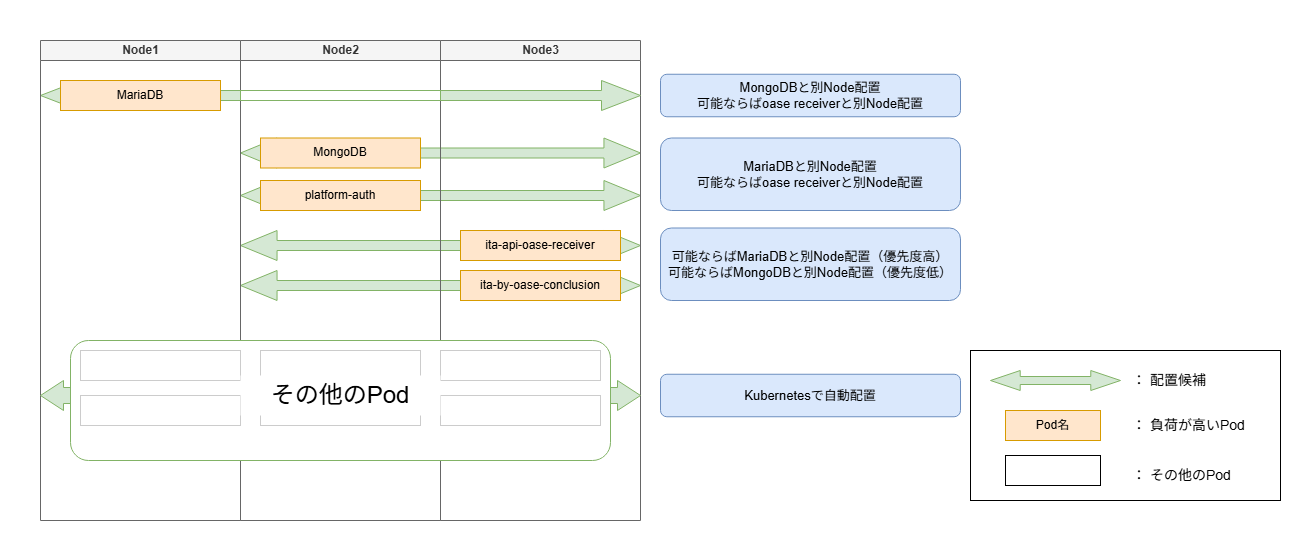

The diagram above was exported from draw.io. Its source (the exported page's mxGraphModel, read from the mxfile embedded in the PNG):
<mxGraphModel dx="1094" dy="1424" grid="1" gridSize="10" guides="1" tooltips="1" connect="1" arrows="1" fold="1" page="1" pageScale="1" pageWidth="800" pageHeight="800" background="#FFFFFF" math="0" shadow="0">
  <root>
    <mxCell id="0" />
    <mxCell id="1" parent="0" />
    <mxCell id="62" value="" style="rounded=0;whiteSpace=wrap;html=1;strokeColor=none;movable=1;resizable=1;rotatable=1;deletable=1;editable=1;locked=0;connectable=1;" parent="1" vertex="1">
      <mxGeometry x="40" y="-160" width="1310" height="540" as="geometry" />
    </mxCell>
    <mxCell id="24" value="" style="shape=doubleArrow;whiteSpace=wrap;html=1;arrowWidth=0.3333333333333333;arrowSize=0.09137931034482759;movable=1;resizable=1;rotatable=1;deletable=1;editable=1;locked=0;connectable=1;fillColor=#d5e8d4;strokeColor=#82b366;" parent="1" vertex="1">
      <mxGeometry x="280" y="110" width="400" height="30" as="geometry" />
    </mxCell>
    <mxCell id="23" value="" style="shape=doubleArrow;whiteSpace=wrap;html=1;arrowWidth=0.3333333333333333;arrowSize=0.09137931034482759;movable=1;resizable=1;rotatable=1;deletable=1;editable=1;locked=0;connectable=1;fillColor=#d5e8d4;strokeColor=#82b366;" parent="1" vertex="1">
      <mxGeometry x="280" y="70" width="400" height="30" as="geometry" />
    </mxCell>
    <mxCell id="18" value="" style="shape=doubleArrow;whiteSpace=wrap;html=1;arrowWidth=0.3333333333333333;arrowSize=0.09137931034482759;movable=1;resizable=1;rotatable=1;deletable=1;editable=1;locked=0;connectable=1;fillColor=#d5e8d4;strokeColor=#82b366;" parent="1" vertex="1">
      <mxGeometry x="280" y="20" width="400" height="30" as="geometry" />
    </mxCell>
    <mxCell id="17" value="" style="shape=doubleArrow;whiteSpace=wrap;html=1;arrowWidth=0.3333333333333333;arrowSize=0.09137931034482759;movable=1;resizable=1;rotatable=1;deletable=1;editable=1;locked=0;connectable=1;fillColor=#d5e8d4;strokeColor=#82b366;" parent="1" vertex="1">
      <mxGeometry x="280" y="-22.5" width="400" height="30" as="geometry" />
    </mxCell>
    <mxCell id="6" value="Node2" style="swimlane;startSize=20;horizontal=0;html=1;rotation=90;container=0;movable=0;resizable=0;rotatable=0;deletable=0;editable=0;locked=1;connectable=0;fillColor=#f5f5f5;strokeColor=#666666;fontColor=#333333;" parent="1" vertex="1">
      <mxGeometry x="140" y="20" width="480" height="200" as="geometry" />
    </mxCell>
    <mxCell id="8" value="Node3" style="swimlane;startSize=20;horizontal=0;html=1;rotation=90;container=0;movable=0;resizable=0;rotatable=0;deletable=0;editable=0;locked=1;connectable=0;fillColor=#f5f5f5;strokeColor=#666666;fontColor=#333333;" parent="1" vertex="1">
      <mxGeometry x="340" y="20" width="480" height="200" as="geometry" />
    </mxCell>
    <mxCell id="10" value="" style="shape=doubleArrow;whiteSpace=wrap;html=1;arrowWidth=0.3333333333333333;arrowSize=0.065;movable=0;resizable=0;rotatable=0;deletable=0;editable=0;locked=1;connectable=0;fillColor=#d5e8d4;strokeColor=#82b366;" parent="1" vertex="1">
      <mxGeometry x="80" y="-80" width="600" height="30" as="geometry" />
    </mxCell>
    <mxCell id="12" value="Node1" style="swimlane;startSize=20;horizontal=0;html=1;rotation=90;container=0;movable=0;resizable=0;rotatable=0;deletable=0;editable=0;locked=1;connectable=0;fillColor=#f5f5f5;strokeColor=#666666;fontColor=#333333;" parent="1" vertex="1">
      <mxGeometry x="-60" y="20" width="480" height="200" as="geometry" />
    </mxCell>
    <mxCell id="15" value="" style="rounded=0;whiteSpace=wrap;html=1;fillColor=#FFFFFF;strokeColor=#82b366;movable=0;resizable=0;rotatable=0;deletable=0;editable=0;locked=1;connectable=0;" parent="1" vertex="1">
      <mxGeometry x="280" y="-70" width="200" height="10" as="geometry" />
    </mxCell>
    <mxCell id="21" value="ita-by-oase-conclusion" style="rounded=0;whiteSpace=wrap;html=1;fillColor=#ffe6cc;strokeColor=#d79b00;movable=1;resizable=1;rotatable=1;deletable=1;editable=1;locked=0;connectable=1;" parent="1" vertex="1">
      <mxGeometry x="500" y="110" width="160" height="30" as="geometry" />
    </mxCell>
    <mxCell id="22" value="ita-api-oase-receiver" style="rounded=0;whiteSpace=wrap;html=1;fillColor=#ffe6cc;strokeColor=#d79b00;movable=1;resizable=1;rotatable=1;deletable=1;editable=1;locked=0;connectable=1;" parent="1" vertex="1">
      <mxGeometry x="500" y="70" width="160" height="30" as="geometry" />
    </mxCell>
    <mxCell id="3" value="MariaDB" style="rounded=0;whiteSpace=wrap;html=1;fillColor=#ffe6cc;strokeColor=#d79b00;movable=0;resizable=0;rotatable=0;deletable=0;editable=0;locked=1;connectable=0;" parent="1" vertex="1">
      <mxGeometry x="100" y="-80" width="160" height="30" as="geometry" />
    </mxCell>
    <mxCell id="38" value="" style="shape=doubleArrow;whiteSpace=wrap;html=1;arrowWidth=0.5333333333333333;arrowSize=0.03833333333333333;movable=1;resizable=1;rotatable=1;deletable=1;editable=1;locked=0;connectable=1;fillColor=#d5e8d4;strokeColor=#82b366;" parent="1" vertex="1">
      <mxGeometry x="80" y="220" width="600" height="30" as="geometry" />
    </mxCell>
    <mxCell id="39" value="" style="rounded=1;whiteSpace=wrap;html=1;fillColor=#FFFFFF;strokeColor=#82b366;movable=1;resizable=1;rotatable=1;deletable=1;editable=1;locked=0;connectable=1;" parent="1" vertex="1">
      <mxGeometry x="110" y="180" width="540" height="120" as="geometry" />
    </mxCell>
    <mxCell id="40" value="" style="rounded=0;whiteSpace=wrap;html=1;strokeColor=#CCCCCC;movable=1;resizable=1;rotatable=1;deletable=1;editable=1;locked=0;connectable=1;" parent="1" vertex="1">
      <mxGeometry x="120" y="190" width="160" height="30" as="geometry" />
    </mxCell>
    <mxCell id="41" value="" style="rounded=0;whiteSpace=wrap;html=1;strokeColor=#CCCCCC;movable=1;resizable=1;rotatable=1;deletable=1;editable=1;locked=0;connectable=1;" parent="1" vertex="1">
      <mxGeometry x="120" y="235" width="160" height="30" as="geometry" />
    </mxCell>
    <mxCell id="42" value="" style="rounded=0;whiteSpace=wrap;html=1;strokeColor=#CCCCCC;movable=1;resizable=1;rotatable=1;deletable=1;editable=1;locked=0;connectable=1;" parent="1" vertex="1">
      <mxGeometry x="300" y="190" width="160" height="30" as="geometry" />
    </mxCell>
    <mxCell id="43" value="" style="rounded=0;whiteSpace=wrap;html=1;strokeColor=#CCCCCC;movable=1;resizable=1;rotatable=1;deletable=1;editable=1;locked=0;connectable=1;" parent="1" vertex="1">
      <mxGeometry x="480" y="190" width="160" height="30" as="geometry" />
    </mxCell>
    <mxCell id="44" value="" style="rounded=0;whiteSpace=wrap;html=1;strokeColor=#CCCCCC;movable=1;resizable=1;rotatable=1;deletable=1;editable=1;locked=0;connectable=1;" parent="1" vertex="1">
      <mxGeometry x="480" y="235" width="160" height="30" as="geometry" />
    </mxCell>
    <mxCell id="45" value="" style="rounded=0;whiteSpace=wrap;html=1;strokeColor=#CCCCCC;movable=1;resizable=1;rotatable=1;deletable=1;editable=1;locked=0;connectable=1;" parent="1" vertex="1">
      <mxGeometry x="300" y="235" width="160" height="30" as="geometry" />
    </mxCell>
    <mxCell id="46" value="その他のPod" style="text;html=1;align=center;verticalAlign=middle;whiteSpace=wrap;rounded=0;fontSize=24;fillColor=default;movable=1;resizable=1;rotatable=1;deletable=1;editable=1;locked=0;connectable=1;" parent="1" vertex="1">
      <mxGeometry x="280" y="215" width="200" height="40" as="geometry" />
    </mxCell>
    <mxCell id="9" value="platform-auth" style="rounded=0;whiteSpace=wrap;html=1;fillColor=#ffe6cc;strokeColor=#d79b00;" parent="1" vertex="1">
      <mxGeometry x="300" y="20" width="160" height="30" as="geometry" />
    </mxCell>
    <mxCell id="4" value="MongoDB" style="rounded=0;whiteSpace=wrap;html=1;fillColor=#ffe6cc;strokeColor=#d79b00;movable=1;resizable=1;rotatable=1;deletable=1;editable=1;locked=0;connectable=1;" parent="1" vertex="1">
      <mxGeometry x="300" y="-22.5" width="160" height="30" as="geometry" />
    </mxCell>
    <mxCell id="47" value="&lt;p style=&quot;language:ja;margin-top:0pt;margin-bottom:0pt;margin-left:0in;&amp;lt;br/&amp;gt;text-align:left;direction:ltr;unicode-bidi:embed;mso-line-break-override:none;&amp;lt;br/&amp;gt;word-break:normal;punctuation-wrap:hanging&quot;&gt;&lt;font style=&quot;&quot;&gt;MongoDBと別Node配置&lt;/font&gt;&lt;/p&gt;&lt;p style=&quot;language:ja;margin-top:0pt;margin-bottom:0pt;margin-left:0in;&amp;lt;br/&amp;gt;text-align:left;direction:ltr;unicode-bidi:embed;mso-line-break-override:none;&amp;lt;br/&amp;gt;word-break:normal;punctuation-wrap:hanging&quot;&gt;&lt;font style=&quot;&quot;&gt;可能ならばoase receiverと別Node配置&lt;/font&gt;&lt;/p&gt;" style="rounded=1;whiteSpace=wrap;html=1;fontSize=13;fontStyle=0;fillColor=#dae8fc;strokeColor=#6c8ebf;" parent="1" vertex="1">
      <mxGeometry x="700" y="-86.25" width="300" height="42.5" as="geometry" />
    </mxCell>
    <mxCell id="49" value="&lt;p style=&quot;language:ja;margin-top:0pt;margin-bottom:0pt;margin-left:0in;&amp;lt;br/&amp;gt;text-align:left;direction:ltr;unicode-bidi:embed;mso-line-break-override:none;&amp;lt;br/&amp;gt;word-break:normal;punctuation-wrap:hanging&quot;&gt;&lt;font&gt;MariaDBと別Node配置&lt;/font&gt;&lt;/p&gt;&lt;p style=&quot;language:ja;margin-top:0pt;margin-bottom:0pt;margin-left:0in;&amp;lt;br/&amp;gt;text-align:left;direction:ltr;unicode-bidi:embed;mso-line-break-override:none;&amp;lt;br/&amp;gt;word-break:normal;punctuation-wrap:hanging&quot;&gt;&lt;font&gt;可能ならばoase receiverと別Node配置&lt;/font&gt;&lt;/p&gt;" style="rounded=1;whiteSpace=wrap;html=1;align=center;fontSize=13;fontStyle=0;fillColor=#dae8fc;strokeColor=#6c8ebf;" parent="1" vertex="1">
      <mxGeometry x="700" y="-22.5" width="300" height="72.5" as="geometry" />
    </mxCell>
    <mxCell id="51" value="&lt;p style=&quot;language:ja;margin-top:0pt;margin-bottom:0pt;margin-left:0in;&amp;lt;br/&amp;gt;text-align:left;direction:ltr;unicode-bidi:embed;mso-line-break-override:none;&amp;lt;br/&amp;gt;word-break:normal;punctuation-wrap:hanging&quot;&gt;&lt;font&gt;可能ならばMariaDBと別Node配置（優先度高）&lt;/font&gt;&lt;/p&gt;&lt;p style=&quot;language:ja;margin-top:0pt;margin-bottom:0pt;margin-left:0in;&amp;lt;br/&amp;gt;text-align:left;direction:ltr;unicode-bidi:embed;mso-line-break-override:none;&amp;lt;br/&amp;gt;word-break:normal;punctuation-wrap:hanging&quot;&gt;&lt;font&gt;可能ならばMongoDBと別Node配置（優先度低）&lt;/font&gt;&lt;/p&gt;" style="rounded=1;whiteSpace=wrap;html=1;fontSize=13;fontStyle=0;fillColor=#dae8fc;strokeColor=#6c8ebf;" parent="1" vertex="1">
      <mxGeometry x="700" y="67.5" width="300" height="72.5" as="geometry" />
    </mxCell>
    <mxCell id="53" value="&lt;p style=&quot;language:ja;margin-top:0pt;margin-bottom:0pt;margin-left:0in;&amp;lt;br/&amp;gt;text-align:left;direction:ltr;unicode-bidi:embed;mso-line-break-override:none;&amp;lt;br/&amp;gt;word-break:normal;punctuation-wrap:hanging&quot;&gt;&lt;font&gt;Kubernetesで自動配置&lt;/font&gt;&lt;/p&gt;" style="rounded=1;whiteSpace=wrap;html=1;fontSize=13;fontStyle=0;fillColor=#dae8fc;strokeColor=#6c8ebf;" parent="1" vertex="1">
      <mxGeometry x="700" y="213.75" width="300" height="42.5" as="geometry" />
    </mxCell>
    <mxCell id="54" value="" style="rounded=0;whiteSpace=wrap;html=1;" parent="1" vertex="1">
      <mxGeometry x="1010" y="190" width="310" height="150" as="geometry" />
    </mxCell>
    <mxCell id="55" value="" style="shape=doubleArrow;whiteSpace=wrap;html=1;arrowWidth=0.4;arrowSize=0.22857142857142856;movable=1;resizable=1;rotatable=1;deletable=1;editable=1;locked=0;connectable=1;fillColor=#d5e8d4;strokeColor=#82b366;" parent="1" vertex="1">
      <mxGeometry x="1030" y="210" width="130" height="20" as="geometry" />
    </mxCell>
    <mxCell id="56" value="： 配置候補" style="text;html=1;align=left;verticalAlign=middle;whiteSpace=wrap;rounded=0;fontSize=14;" parent="1" vertex="1">
      <mxGeometry x="1170" y="205" width="80" height="30" as="geometry" />
    </mxCell>
    <mxCell id="57" value="Pod名" style="rounded=0;whiteSpace=wrap;html=1;fillColor=#ffe6cc;strokeColor=#d79b00;movable=1;resizable=1;rotatable=1;deletable=1;editable=1;locked=0;connectable=1;" parent="1" vertex="1">
      <mxGeometry x="1045" y="250" width="95" height="30" as="geometry" />
    </mxCell>
    <mxCell id="58" value="" style="rounded=0;whiteSpace=wrap;html=1;movable=1;resizable=1;rotatable=1;deletable=1;editable=1;locked=0;connectable=1;" parent="1" vertex="1">
      <mxGeometry x="1045" y="295" width="95" height="30" as="geometry" />
    </mxCell>
    <mxCell id="60" value="： 負荷が高いPod" style="text;html=1;align=left;verticalAlign=middle;whiteSpace=wrap;rounded=0;fontSize=14;" parent="1" vertex="1">
      <mxGeometry x="1170" y="250" width="130" height="30" as="geometry" />
    </mxCell>
    <mxCell id="61" value="： その他のPod" style="text;html=1;align=left;verticalAlign=middle;whiteSpace=wrap;rounded=0;fontSize=14;" parent="1" vertex="1">
      <mxGeometry x="1170" y="300" width="120" height="30" as="geometry" />
    </mxCell>
  </root>
</mxGraphModel>